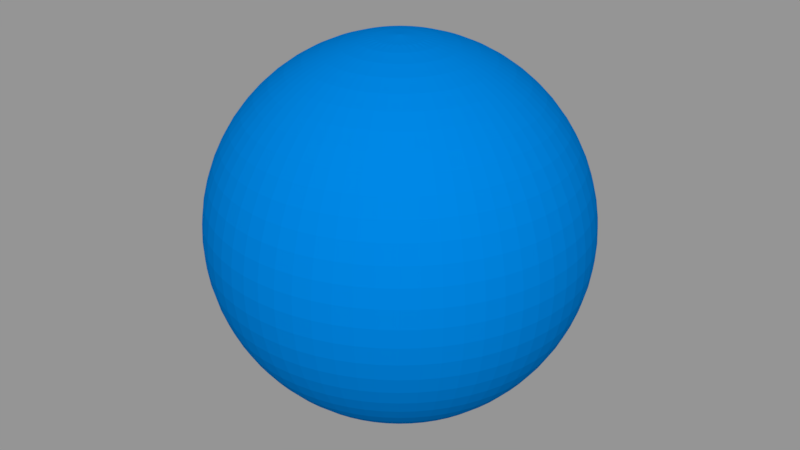 # Source: Ar.blend  (saved by Blender 2.79.0; exported with 4.5.12 LTS)
import bpy
from mathutils import Matrix  # noqa: F401  (used for matrix-valued properties, if any)

bpy.ops.wm.read_factory_settings(use_empty=True)
scene = bpy.context.scene
scene.name = 'Scene'

# ---- collections
col_collection_1 = bpy.data.collections.new('Collection 1'); scene.collection.children.link(col_collection_1)

# ---- materials (node trees are filled in below, after node groups)
mat_material_blue = bpy.data.materials.new('Material.blue')
mat_material_blue.alpha_threshold = 0.0
mat_material_blue.use_transparent_shadow = False
mat_material_blue.diffuse_color = (0.0, 0.1973, 0.6345, 1.0)
mat_material_blue.roughness = 0.5
mat_material_003 = bpy.data.materials.new('Material.003')
mat_material_003.alpha_threshold = 0.0
mat_material_003.use_transparent_shadow = False
mat_material_003.diffuse_color = (1.0, 1.0, 1.0, 1.0)
mat_material_003.roughness = 0.5

# ---- material node trees

# ---- meshes
me_sphere = bpy.data.meshes.new('Sphere')
me_sphere.from_pydata([(-5.995e-08, 0.1089, 0.5477), (-5.995e-08, 0.2137, 0.5159), (-5.995e-08, 0.3102, 0.4643), (-5.995e-08, 0.3949, 0.3949), (-5.995e-08, 0.4643, 0.3102), (-5.995e-08, 0.5159, 0.2137), (-5.995e-08, 0.5477, 0.1089), (-5.995e-08, 0.5584, 4.165e-08), (-5.995e-08, 0.5477, -0.1089), (-5.995e-08, 0.3102, -0.4643), (0.02125, 0.1069, 0.5477), (0.04169, 0.2096, 0.5159), (0.06053, 0.3043, 0.4643), (0.07704, 0.3873, 0.3949), (0.09058, 0.4554, 0.3102), (0.1007, 0.506, 0.2137), (0.1069, 0.5372, 0.1089), (0.1089, 0.5477, 4.165e-08), (0.1069, 0.5372, -0.1089), (0.1007, 0.506, -0.2137), (0.09058, 0.4554, -0.3102), (0.07704, 0.3873, -0.3949), (0.06053, 0.3043, -0.4643), (0.04169, 0.2096, -0.5159), (0.02125, 0.1069, -0.5477), (0.04169, 0.1007, 0.5477), (0.08178, 0.1974, 0.5159), (0.1187, 0.2866, 0.4643), (0.1511, 0.3648, 0.3949), (0.1777, 0.429, 0.3102), (0.1974, 0.4766, 0.2137), (0.2096, 0.506, 0.1089), (0.2137, 0.5159, 4.165e-08), (0.2096, 0.506, -0.1089), (0.1974, 0.4766, -0.2137), (0.1777, 0.429, -0.3102), (0.1511, 0.3648, -0.3949), (0.1187, 0.2866, -0.4643), (0.08178, 0.1974, -0.5159), (0.04169, 0.1007, -0.5477), (0.06053, 0.09058, 0.5477), (0.1187, 0.1777, 0.5159), (0.1724, 0.258, 0.4643), (0.2194, 0.3283, 0.3949), (0.258, 0.3861, 0.3102), (0.2866, 0.429, 0.2137), (0.3043, 0.4554, 0.1089), (0.3102, 0.4643, 4.165e-08), (0.3043, 0.4554, -0.1089), (0.2866, 0.429, -0.2137), (0.258, 0.3861, -0.3102), (0.2194, 0.3283, -0.3949), (0.1724, 0.258, -0.4643), (0.1187, 0.1777, -0.5159), (0.06053, 0.09058, -0.5477), (0.07704, 0.07704, 0.5477), (0.1511, 0.1511, 0.5159), (0.2194, 0.2194, 0.4643), (0.2792, 0.2792, 0.3949), (0.3283, 0.3283, 0.3102), (0.3648, 0.3648, 0.2137), (0.3873, 0.3873, 0.1089), (0.3949, 0.3949, 4.165e-08), (0.3873, 0.3873, -0.1089), (0.3648, 0.3648, -0.2137), (0.3283, 0.3283, -0.3102), (0.2792, 0.2792, -0.3949), (0.2194, 0.2194, -0.4643), (0.1511, 0.1511, -0.5159), (0.07703, 0.07703, -0.5477), (0.09058, 0.06053, 0.5477), (0.1777, 0.1187, 0.5159), (0.258, 0.1724, 0.4643), (0.3283, 0.2194, 0.3949), (0.3861, 0.258, 0.3102), (0.429, 0.2866, 0.2137), (0.4554, 0.3043, 0.1089), (0.4643, 0.3102, 4.165e-08), (0.4554, 0.3043, -0.1089), (0.429, 0.2866, -0.2137), (0.3861, 0.258, -0.3102), (0.3283, 0.2194, -0.3949), (0.258, 0.1724, -0.4643), (0.1777, 0.1187, -0.5159), (0.09058, 0.06053, -0.5477), (0.1007, 0.04169, 0.5477), (0.1974, 0.08178, 0.5159), (0.2866, 0.1187, 0.4643), (0.3648, 0.1511, 0.3949), (0.429, 0.1777, 0.3102), (0.4766, 0.1974, 0.2137), (0.506, 0.2096, 0.1089), (0.5159, 0.2137, 4.165e-08), (0.506, 0.2096, -0.1089), (0.4766, 0.1974, -0.2137), (0.429, 0.1777, -0.3102), (0.3648, 0.1511, -0.3949), (0.2866, 0.1187, -0.4643), (0.1974, 0.08178, -0.5159), (0.1007, 0.04169, -0.5477), (0.1069, 0.02125, 0.5477), (0.2096, 0.04169, 0.5159), (0.3043, 0.06053, 0.4643), (0.3873, 0.07703, 0.3949), (0.4554, 0.09058, 0.3102), (0.506, 0.1007, 0.2137), (0.5372, 0.1069, 0.1089), (0.5477, 0.1089, 4.165e-08), (0.5372, 0.1069, -0.1089), (0.506, 0.1007, -0.2137), (0.4554, 0.09058, -0.3102), (0.3873, 0.07703, -0.3949), (0.3043, 0.06053, -0.4643), (0.2096, 0.04169, -0.5159), (0.1069, 0.02125, -0.5477), (0.1089, -9.482e-08, 0.5477), (0.2137, -9.066e-08, 0.5159), (0.3102, -8.65e-08, 0.4643), (0.3949, -9.066e-08, 0.3949), (0.4643, -9.898e-08, 0.3102), (0.5159, -6.569e-08, 0.2137), (0.5477, -1.323e-07, 0.1089), (0.5584, -1.239e-07, 4.165e-08), (0.5477, -1.323e-07, -0.1089), (0.5159, -4.073e-08, -0.2137), (0.4643, -9.898e-08, -0.3102), (0.3949, -9.066e-08, -0.3949), (0.3102, -1.031e-07, -0.4643), (0.2137, -8.234e-08, -0.5159), (0.1089, -8.442e-08, -0.5477), (0.1069, -0.02125, 0.5477), (0.2096, -0.04169, 0.5159), (0.3043, -0.06053, 0.4643), (0.3873, -0.07704, 0.3949), (0.4554, -0.09058, 0.3102), (0.506, -0.1007, 0.2137), (0.5372, -0.1069, 0.1089), (0.5477, -0.1089, 4.165e-08), (0.5372, -0.1069, -0.1089), (0.506, -0.1007, -0.2137), (0.4554, -0.09058, -0.3102), (0.3873, -0.07704, -0.3949), (0.3043, -0.06053, -0.4643), (0.2096, -0.04169, -0.5159), (0.1069, -0.02125, -0.5477), (0.1007, -0.04169, 0.5477), (0.1974, -0.08178, 0.5159), (0.2866, -0.1187, 0.4643), (0.3648, -0.1511, 0.3949), (0.429, -0.1777, 0.3102), (0.4766, -0.1974, 0.2137), (0.506, -0.2096, 0.1089), (0.5159, -0.2137, 4.165e-08), (0.506, -0.2096, -0.1089), (0.4766, -0.1974, -0.2137), (0.429, -0.1777, -0.3102), (0.3648, -0.1511, -0.3949), (0.2866, -0.1187, -0.4643), (0.1974, -0.08178, -0.5159), (0.1007, -0.04169, -0.5477), (0.09058, -0.06053, 0.5477), (0.1777, -0.1187, 0.5159), (0.258, -0.1724, 0.4643), (0.3283, -0.2194, 0.3949), (0.3861, -0.258, 0.3102), (0.429, -0.2866, 0.2137), (0.4554, -0.3043, 0.1089), (0.4643, -0.3102, 4.165e-08), (0.4554, -0.3043, -0.1089), (0.429, -0.2866, -0.2137), (0.3861, -0.258, -0.3102), (0.3283, -0.2194, -0.3949), (0.258, -0.1724, -0.4643), (0.1777, -0.1187, -0.5159), (0.09058, -0.06053, -0.5477), (0.07704, -0.07704, 0.5477), (0.1511, -0.1511, 0.5159), (0.2194, -0.2194, 0.4643), (0.2792, -0.2792, 0.3949), (0.3283, -0.3283, 0.3102), (0.3648, -0.3648, 0.2137), (0.3873, -0.3873, 0.1089), (0.3949, -0.3949, 4.165e-08), (0.3873, -0.3873, -0.1089), (0.3648, -0.3648, -0.2137), (0.3283, -0.3283, -0.3102), (0.2792, -0.2792, -0.3949), (0.2194, -0.2194, -0.4643), (0.1511, -0.1511, -0.5159), (0.07703, -0.07704, -0.5477), (0.06053, -0.09058, 0.5477), (0.1187, -0.1777, 0.5159), (0.1724, -0.258, 0.4643), (0.2194, -0.3283, 0.3949), (0.258, -0.3861, 0.3102), (0.2866, -0.429, 0.2137), (0.3043, -0.4554, 0.1089), (0.3102, -0.4643, 4.165e-08), (0.3043, -0.4554, -0.1089), (0.2866, -0.429, -0.2137), (0.258, -0.3861, -0.3102), (0.2194, -0.3283, -0.3949), (0.1724, -0.258, -0.4643), (0.1187, -0.1777, -0.5159), (0.06053, -0.09058, -0.5477), (-5.995e-08, -9.437e-08, -0.5584), (0.04169, -0.1007, 0.5477), (0.08178, -0.1974, 0.5159), (0.1187, -0.2866, 0.4643), (0.1511, -0.3648, 0.3949), (0.1777, -0.429, 0.3102), (0.1974, -0.4766, 0.2137), (0.2096, -0.506, 0.1089), (0.2137, -0.5159, 4.165e-08), (0.2096, -0.506, -0.1089), (0.1974, -0.4766, -0.2137), (0.1777, -0.429, -0.3102), (0.1511, -0.3648, -0.3949), (0.1187, -0.2866, -0.4643), (0.08178, -0.1974, -0.5159), (0.04169, -0.1007, -0.5477), (0.02125, -0.1069, 0.5477), (0.04169, -0.2096, 0.5159), (0.06053, -0.3043, 0.4643), (0.07703, -0.3873, 0.3949), (0.09058, -0.4554, 0.3102), (0.1007, -0.506, 0.2137), (0.1069, -0.5372, 0.1089), (0.1089, -0.5477, 4.165e-08), (0.1069, -0.5372, -0.1089), (0.1007, -0.506, -0.2137), (0.09058, -0.4554, -0.3102), (0.07703, -0.3873, -0.3949), (0.06053, -0.3043, -0.4643), (0.04169, -0.2096, -0.5159), (0.02125, -0.1069, -0.5477), (-6.397e-08, -0.1089, 0.5477), (-3.693e-08, -0.2137, 0.5159), (-4.525e-08, -0.3102, 0.4643), (-7.438e-08, -0.3949, 0.3949), (-1.077e-07, -0.4643, 0.3102), (-2.445e-08, -0.5159, 0.2137), (-1.077e-07, -0.5477, 0.1089), (-1.16e-07, -0.5584, 4.165e-08), (-1.077e-07, -0.5477, -0.1089), (-2.445e-08, -0.5159, -0.2137), (-1.077e-07, -0.4643, -0.3102), (-7.438e-08, -0.3949, -0.3949), (-6.605e-08, -0.3102, -0.4643), (-5.773e-08, -0.2137, -0.5159), (-5.773e-08, -0.1089, -0.5477), (-0.02125, -0.1069, 0.5477), (-0.04169, -0.2096, 0.5159), (-0.06053, -0.3043, 0.4643), (-0.07704, -0.3873, 0.3949), (-0.09058, -0.4554, 0.3102), (-0.1007, -0.506, 0.2137), (-0.1069, -0.5372, 0.1089), (-0.1089, -0.5477, 4.165e-08), (-0.1069, -0.5372, -0.1089), (-0.1007, -0.506, -0.2137), (-0.09058, -0.4554, -0.3102), (-0.07704, -0.3873, -0.3949), (-0.06053, -0.3043, -0.4643), (-0.04169, -0.2096, -0.5159), (-0.02125, -0.1069, -0.5477), (-0.04169, -0.1007, 0.5477), (-0.08178, -0.1974, 0.5159), (-0.1187, -0.2866, 0.4643), (-0.1511, -0.3648, 0.3949), (-0.1777, -0.429, 0.3102), (-0.1974, -0.4766, 0.2137), (-0.2096, -0.506, 0.1089), (-0.2137, -0.5159, 4.165e-08), (-0.2096, -0.506, -0.1089), (-0.1974, -0.4766, -0.2137), (-0.1777, -0.429, -0.3102), (-0.1511, -0.3648, -0.3949), (-0.1187, -0.2866, -0.4643), (-0.08178, -0.1974, -0.5159), (-0.04169, -0.1007, -0.5477), (-0.06053, -0.09058, 0.5477), (-0.1187, -0.1777, 0.5159), (-0.1724, -0.258, 0.4643), (-0.2194, -0.3283, 0.3949), (-0.258, -0.3861, 0.3102), (-0.2866, -0.429, 0.2137), (-0.3043, -0.4554, 0.1089), (-0.3102, -0.4643, 4.165e-08), (-0.3043, -0.4554, -0.1089), (-0.2866, -0.429, -0.2137), (-0.258, -0.3861, -0.3102), (-0.2194, -0.3283, -0.3949), (-0.1724, -0.258, -0.4643), (-0.1187, -0.1777, -0.5159), (-0.06053, -0.09058, -0.5477), (-1.886e-07, -2.23e-07, 0.5584), (-0.07704, -0.07704, 0.5477), (-0.1511, -0.1511, 0.5159), (-0.2194, -0.2194, 0.4643), (-0.2792, -0.2792, 0.3949), (-0.3283, -0.3283, 0.3102), (-0.3648, -0.3648, 0.2137), (-0.3873, -0.3873, 0.1089), (-0.3949, -0.3949, 4.165e-08), (-0.3873, -0.3873, -0.1089), (-0.3648, -0.3648, -0.2137), (-0.3283, -0.3283, -0.3102), (-0.2792, -0.2792, -0.3949), (-0.2194, -0.2194, -0.4643), (-0.1511, -0.1511, -0.5159), (-0.07704, -0.07704, -0.5477), (-0.09058, -0.06053, 0.5477), (-0.1777, -0.1187, 0.5159), (-0.258, -0.1724, 0.4643), (-0.3283, -0.2194, 0.3949), (-0.3861, -0.258, 0.3102), (-0.429, -0.2866, 0.2137), (-0.4554, -0.3043, 0.1089), (-0.4643, -0.3102, 4.165e-08), (-0.4554, -0.3043, -0.1089), (-0.429, -0.2866, -0.2137), (-0.3861, -0.258, -0.3102), (-0.3283, -0.2194, -0.3949), (-0.258, -0.1724, -0.4643), (-0.1777, -0.1187, -0.5159), (-0.09058, -0.06053, -0.5477), (-0.1007, -0.04169, 0.5477), (-0.1974, -0.08178, 0.5159), (-0.2866, -0.1187, 0.4643), (-0.3648, -0.1511, 0.3949), (-0.429, -0.1777, 0.3102), (-0.4766, -0.1974, 0.2137), (-0.506, -0.2096, 0.1089), (-0.5159, -0.2137, 4.165e-08), (-0.506, -0.2096, -0.1089), (-0.4766, -0.1974, -0.2137), (-0.429, -0.1777, -0.3102), (-0.3648, -0.1511, -0.3949), (-0.2866, -0.1187, -0.4643), (-0.1974, -0.08178, -0.5159), (-0.1007, -0.04169, -0.5477), (-0.1069, -0.02125, 0.5477), (-0.2096, -0.04169, 0.5159), (-0.3043, -0.06053, 0.4643), (-0.3873, -0.07704, 0.3949), (-0.4554, -0.09058, 0.3102), (-0.506, -0.1007, 0.2137), (-0.5372, -0.1069, 0.1089), (-0.5477, -0.1089, 4.165e-08), (-0.5372, -0.1069, -0.1089), (-0.506, -0.1007, -0.2137), (-0.4554, -0.09058, -0.3102), (-0.3873, -0.07704, -0.3949), (-0.3043, -0.06053, -0.4643), (-0.2096, -0.04169, -0.5159), (-0.1069, -0.02125, -0.5477), (-0.1089, -8.65e-08, 0.5477), (-0.2137, -6.985e-08, 0.5159), (-0.3102, -6.985e-08, 0.4643), (-0.3949, -1.577e-08, 0.3949), (-0.4643, 9.198e-09, 0.3102), (-0.5159, -9.066e-08, 0.2137), (-0.5477, 3.416e-08, 0.1089), (-0.5584, 9.198e-09, 4.165e-08), (-0.5477, 3.416e-08, -0.1089), (-0.5159, -9.066e-08, -0.2137), (-0.4643, 9.198e-09, -0.3102), (-0.3949, -1.577e-08, -0.3949), (-0.3102, -5.737e-08, -0.4643), (-0.2137, -5.321e-08, -0.5159), (-0.1089, -8.858e-08, -0.5477), (-0.1069, 0.02125, 0.5477), (-0.2096, 0.04169, 0.5159), (-0.3043, 0.06053, 0.4643), (-0.3873, 0.07704, 0.3949), (-0.4554, 0.09058, 0.3102), (-0.506, 0.1007, 0.2137), (-0.5372, 0.1069, 0.1089), (-0.5477, 0.1089, 4.165e-08), (-0.5372, 0.1069, -0.1089), (-0.506, 0.1007, -0.2137), (-0.4554, 0.09058, -0.3102), (-0.3873, 0.07704, -0.3949), (-0.3043, 0.06053, -0.4643), (-0.2096, 0.04169, -0.5159), (-0.1069, 0.02125, -0.5477), (-0.1007, 0.04169, 0.5477), (-0.1974, 0.08178, 0.5159), (-0.2866, 0.1187, 0.4643), (-0.3648, 0.1511, 0.3949), (-0.429, 0.1777, 0.3102), (-0.4766, 0.1974, 0.2137), (-0.506, 0.2096, 0.1089), (-0.5159, 0.2137, 4.165e-08), (-0.506, 0.2096, -0.1089), (-0.4766, 0.1974, -0.2137), (-0.429, 0.1777, -0.3102), (-0.3648, 0.1511, -0.3949), (-0.2866, 0.1187, -0.4643), (-0.1974, 0.08178, -0.5159), (-0.1007, 0.04169, -0.5477), (-0.09058, 0.06053, 0.5477), (-0.1777, 0.1187, 0.5159), (-0.258, 0.1724, 0.4643), (-0.3283, 0.2194, 0.3949), (-0.3861, 0.258, 0.3102), (-0.429, 0.2866, 0.2137), (-0.4554, 0.3043, 0.1089), (-0.4643, 0.3102, 4.165e-08), (-0.4554, 0.3043, -0.1089), (-0.429, 0.2866, -0.2137), (-0.3861, 0.258, -0.3102), (-0.3283, 0.2194, -0.3949), (-0.258, 0.1724, -0.4643), (-0.1777, 0.1187, -0.5159), (-0.09058, 0.06053, -0.5477), (-0.07704, 0.07703, 0.5477), (-0.1511, 0.1511, 0.5159), (-0.2194, 0.2194, 0.4643), (-0.2792, 0.2792, 0.3949), (-0.3283, 0.3283, 0.3102), (-0.3648, 0.3648, 0.2137), (-0.3873, 0.3873, 0.1089), (-0.3949, 0.3949, 4.165e-08), (-0.3873, 0.3873, -0.1089), (-0.3648, 0.3648, -0.2137), (-0.3283, 0.3283, -0.3102), (-0.2792, 0.2792, -0.3949), (-0.2194, 0.2194, -0.4643), (-0.1511, 0.1511, -0.5159), (-0.07704, 0.07703, -0.5477), (-0.06053, 0.09058, 0.5477), (-0.1187, 0.1777, 0.5159), (-0.1724, 0.258, 0.4643), (-0.2194, 0.3283, 0.3949), (-0.258, 0.3861, 0.3102), (-0.2866, 0.429, 0.2137), (-0.3043, 0.4554, 0.1089), (-0.3102, 0.4643, 4.165e-08), (-0.3043, 0.4554, -0.1089), (-0.2866, 0.429, -0.2137), (-0.258, 0.3861, -0.3102), (-0.2194, 0.3283, -0.3949), (-0.1724, 0.258, -0.4643), (-0.1187, 0.1777, -0.5159), (-0.06053, 0.09058, -0.5477), (-0.04169, 0.1007, 0.5477), (-0.08178, 0.1974, 0.5159), (-0.1187, 0.2866, 0.4643), (-0.1511, 0.3648, 0.3949), (-0.1777, 0.429, 0.3102), (-0.1974, 0.4766, 0.2137), (-0.2096, 0.506, 0.1089), (-0.2137, 0.5159, 4.165e-08), (-0.2096, 0.506, -0.1089), (-0.1974, 0.4766, -0.2137), (-0.1777, 0.429, -0.3102), (-0.1511, 0.3648, -0.3949), (-0.1187, 0.2866, -0.4643), (-0.08178, 0.1974, -0.5159), (-0.04169, 0.1007, -0.5477), (-0.02125, 0.1069, 0.5477), (-0.04169, 0.2096, 0.5159), (-0.06053, 0.3043, 0.4643), (-0.07703, 0.3873, 0.3949), (-0.09058, 0.4554, 0.3102), (-0.1007, 0.506, 0.2137), (-0.1069, 0.5372, 0.1089), (-0.1089, 0.5477, 4.165e-08), (-0.1069, 0.5372, -0.1089), (-0.1007, 0.506, -0.2137), (-0.09058, 0.4554, -0.3102), (-0.07703, 0.3873, -0.3949), (-0.06053, 0.3043, -0.4643), (-0.04169, 0.2096, -0.5159), (-0.02125, 0.1069, -0.5477), (-2.445e-08, 0.5159, -0.2137), (9.205e-08, 0.4643, -0.3102), (2.548e-08, 0.3949, -0.3949), (-1.613e-08, 0.2137, -0.5159), (-5.149e-08, 0.1089, -0.5477)], [], [(1, 0, 10, 11), (477, 8, 18, 19), (2, 1, 11, 12), (478, 477, 19, 20), (3, 2, 12, 13), (479, 478, 20, 21), (4, 3, 13, 14), (9, 479, 21, 22), (5, 4, 14, 15), (480, 9, 22, 23), (6, 5, 15, 16), (481, 480, 23, 24), (7, 6, 16, 17), (0, 296, 10), (205, 481, 24), (8, 7, 17, 18), (17, 16, 31, 32), (10, 296, 25), (205, 24, 39), (18, 17, 32, 33), (11, 10, 25, 26), (19, 18, 33, 34), (12, 11, 26, 27), (20, 19, 34, 35), (13, 12, 27, 28), (21, 20, 35, 36), (14, 13, 28, 29), (22, 21, 36, 37), (15, 14, 29, 30), (23, 22, 37, 38), (16, 15, 30, 31), (24, 23, 38, 39), (36, 35, 50, 51), (29, 28, 43, 44), (37, 36, 51, 52), (30, 29, 44, 45), (38, 37, 52, 53), (31, 30, 45, 46), (39, 38, 53, 54), (32, 31, 46, 47), (25, 296, 40), (205, 39, 54), (33, 32, 47, 48), (26, 25, 40, 41), (34, 33, 48, 49), (27, 26, 41, 42), (35, 34, 49, 50), (28, 27, 42, 43), (205, 54, 69), (48, 47, 62, 63), (41, 40, 55, 56), (49, 48, 63, 64), (42, 41, 56, 57), (50, 49, 64, 65), (43, 42, 57, 58), (51, 50, 65, 66), (44, 43, 58, 59), (52, 51, 66, 67), (45, 44, 59, 60), (53, 52, 67, 68), (46, 45, 60, 61), (54, 53, 68, 69), (47, 46, 61, 62), (40, 296, 55), (67, 66, 81, 82), (60, 59, 74, 75), (68, 67, 82, 83), (61, 60, 75, 76), (69, 68, 83, 84), (62, 61, 76, 77), (55, 296, 70), (205, 69, 84), (63, 62, 77, 78), (56, 55, 70, 71), (64, 63, 78, 79), (57, 56, 71, 72), (65, 64, 79, 80), (58, 57, 72, 73), (66, 65, 80, 81), (59, 58, 73, 74), (71, 70, 85, 86), (79, 78, 93, 94), (72, 71, 86, 87), (80, 79, 94, 95), (73, 72, 87, 88), (81, 80, 95, 96), (74, 73, 88, 89), (82, 81, 96, 97), (75, 74, 89, 90), (83, 82, 97, 98), (76, 75, 90, 91), (84, 83, 98, 99), (77, 76, 91, 92), (70, 296, 85), (205, 84, 99), (78, 77, 92, 93), (90, 89, 104, 105), (98, 97, 112, 113), (91, 90, 105, 106), (99, 98, 113, 114), (92, 91, 106, 107), (85, 296, 100), (205, 99, 114), (93, 92, 107, 108), (86, 85, 100, 101), (94, 93, 108, 109), (87, 86, 101, 102), (95, 94, 109, 110), (88, 87, 102, 103), (96, 95, 110, 111), (89, 88, 103, 104), (97, 96, 111, 112), (109, 108, 123, 124), (102, 101, 116, 117), (110, 109, 124, 125), (103, 102, 117, 118), (111, 110, 125, 126), (104, 103, 118, 119), (112, 111, 126, 127), (105, 104, 119, 120), (113, 112, 127, 128), (106, 105, 120, 121), (114, 113, 128, 129), (107, 106, 121, 122), (100, 296, 115), (205, 114, 129), (108, 107, 122, 123), (101, 100, 115, 116), (128, 127, 142, 143), (121, 120, 135, 136), (129, 128, 143, 144), (122, 121, 136, 137), (115, 296, 130), (205, 129, 144), (123, 122, 137, 138), (116, 115, 130, 131), (124, 123, 138, 139), (117, 116, 131, 132), (125, 124, 139, 140), (118, 117, 132, 133), (126, 125, 140, 141), (119, 118, 133, 134), (127, 126, 141, 142), (120, 119, 134, 135), (132, 131, 146, 147), (140, 139, 154, 155), (133, 132, 147, 148), (141, 140, 155, 156), (134, 133, 148, 149), (142, 141, 156, 157), (135, 134, 149, 150), (143, 142, 157, 158), (136, 135, 150, 151), (144, 143, 158, 159), (137, 136, 151, 152), (130, 296, 145), (205, 144, 159), (138, 137, 152, 153), (131, 130, 145, 146), (139, 138, 153, 154), (151, 150, 165, 166), (159, 158, 173, 174), (152, 151, 166, 167), (145, 296, 160), (205, 159, 174), (153, 152, 167, 168), (146, 145, 160, 161), (154, 153, 168, 169), (147, 146, 161, 162), (155, 154, 169, 170), (148, 147, 162, 163), (156, 155, 170, 171), (149, 148, 163, 164), (157, 156, 171, 172), (150, 149, 164, 165), (158, 157, 172, 173), (170, 169, 184, 185), (163, 162, 177, 178), (171, 170, 185, 186), (164, 163, 178, 179), (172, 171, 186, 187), (165, 164, 179, 180), (173, 172, 187, 188), (166, 165, 180, 181), (174, 173, 188, 189), (167, 166, 181, 182), (160, 296, 175), (205, 174, 189), (168, 167, 182, 183), (161, 160, 175, 176), (169, 168, 183, 184), (162, 161, 176, 177), (189, 188, 203, 204), (182, 181, 196, 197), (175, 296, 190), (205, 189, 204), (183, 182, 197, 198), (176, 175, 190, 191), (184, 183, 198, 199), (177, 176, 191, 192), (185, 184, 199, 200), (178, 177, 192, 193), (186, 185, 200, 201), (179, 178, 193, 194), (187, 186, 201, 202), (180, 179, 194, 195), (188, 187, 202, 203), (181, 180, 195, 196), (201, 200, 216, 217), (194, 193, 209, 210), (202, 201, 217, 218), (195, 194, 210, 211), (203, 202, 218, 219), (196, 195, 211, 212), (204, 203, 219, 220), (197, 196, 212, 213), (190, 296, 206), (205, 204, 220), (198, 197, 213, 214), (191, 190, 206, 207), (199, 198, 214, 215), (192, 191, 207, 208), (200, 199, 215, 216), (193, 192, 208, 209), (206, 296, 221), (205, 220, 235), (214, 213, 228, 229), (207, 206, 221, 222), (215, 214, 229, 230), (208, 207, 222, 223), (216, 215, 230, 231), (209, 208, 223, 224), (217, 216, 231, 232), (210, 209, 224, 225), (218, 217, 232, 233), (211, 210, 225, 226), (219, 218, 233, 234), (212, 211, 226, 227), (220, 219, 234, 235), (213, 212, 227, 228), (225, 224, 239, 240), (233, 232, 247, 248), (226, 225, 240, 241), (234, 233, 248, 249), (227, 226, 241, 242), (235, 234, 249, 250), (228, 227, 242, 243), (221, 296, 236), (205, 235, 250), (229, 228, 243, 244), (222, 221, 236, 237), (230, 229, 244, 245), (223, 222, 237, 238), (231, 230, 245, 246), (224, 223, 238, 239), (232, 231, 246, 247), (244, 243, 258, 259), (237, 236, 251, 252), (245, 244, 259, 260), (238, 237, 252, 253), (246, 245, 260, 261), (239, 238, 253, 254), (247, 246, 261, 262), (240, 239, 254, 255), (248, 247, 262, 263), (241, 240, 255, 256), (249, 248, 263, 264), (242, 241, 256, 257), (250, 249, 264, 265), (243, 242, 257, 258), (236, 296, 251), (205, 250, 265), (263, 262, 277, 278), (256, 255, 270, 271), (264, 263, 278, 279), (257, 256, 271, 272), (265, 264, 279, 280), (258, 257, 272, 273), (251, 296, 266), (205, 265, 280), (259, 258, 273, 274), (252, 251, 266, 267), (260, 259, 274, 275), (253, 252, 267, 268), (261, 260, 275, 276), (254, 253, 268, 269), (262, 261, 276, 277), (255, 254, 269, 270), (267, 266, 281, 282), (275, 274, 289, 290), (268, 267, 282, 283), (276, 275, 290, 291), (269, 268, 283, 284), (277, 276, 291, 292), (270, 269, 284, 285), (278, 277, 292, 293), (271, 270, 285, 286), (279, 278, 293, 294), (272, 271, 286, 287), (280, 279, 294, 295), (273, 272, 287, 288), (266, 296, 281), (205, 280, 295), (274, 273, 288, 289), (286, 285, 301, 302), (294, 293, 309, 310), (287, 286, 302, 303), (295, 294, 310, 311), (288, 287, 303, 304), (281, 296, 297), (205, 295, 311), (289, 288, 304, 305), (282, 281, 297, 298), (290, 289, 305, 306), (283, 282, 298, 299), (291, 290, 306, 307), (284, 283, 299, 300), (292, 291, 307, 308), (285, 284, 300, 301), (293, 292, 308, 309), (306, 305, 320, 321), (299, 298, 313, 314), (307, 306, 321, 322), (300, 299, 314, 315), (308, 307, 322, 323), (301, 300, 315, 316), (309, 308, 323, 324), (302, 301, 316, 317), (310, 309, 324, 325), (303, 302, 317, 318), (311, 310, 325, 326), (304, 303, 318, 319), (297, 296, 312), (205, 311, 326), (305, 304, 319, 320), (298, 297, 312, 313), (325, 324, 339, 340), (318, 317, 332, 333), (326, 325, 340, 341), (319, 318, 333, 334), (312, 296, 327), (205, 326, 341), (320, 319, 334, 335), (313, 312, 327, 328), (321, 320, 335, 336), (314, 313, 328, 329), (322, 321, 336, 337), (315, 314, 329, 330), (323, 322, 337, 338), (316, 315, 330, 331), (324, 323, 338, 339), (317, 316, 331, 332), (337, 336, 351, 352), (330, 329, 344, 345), (338, 337, 352, 353), (331, 330, 345, 346), (339, 338, 353, 354), (332, 331, 346, 347), (340, 339, 354, 355), (333, 332, 347, 348), (341, 340, 355, 356), (334, 333, 348, 349), (327, 296, 342), (205, 341, 356), (335, 334, 349, 350), (328, 327, 342, 343), (336, 335, 350, 351), (329, 328, 343, 344), (356, 355, 370, 371), (349, 348, 363, 364), (342, 296, 357), (205, 356, 371), (350, 349, 364, 365), (343, 342, 357, 358), (351, 350, 365, 366), (344, 343, 358, 359), (352, 351, 366, 367), (345, 344, 359, 360), (353, 352, 367, 368), (346, 345, 360, 361), (354, 353, 368, 369), (347, 346, 361, 362), (355, 354, 369, 370), (348, 347, 362, 363), (360, 359, 374, 375), (368, 367, 382, 383), (361, 360, 375, 376), (369, 368, 383, 384), (362, 361, 376, 377), (370, 369, 384, 385), (363, 362, 377, 378), (371, 370, 385, 386), (364, 363, 378, 379), (357, 296, 372), (205, 371, 386), (365, 364, 379, 380), (358, 357, 372, 373), (366, 365, 380, 381), (359, 358, 373, 374), (367, 366, 381, 382), (379, 378, 393, 394), (372, 296, 387), (205, 386, 401), (380, 379, 394, 395), (373, 372, 387, 388), (381, 380, 395, 396), (374, 373, 388, 389), (382, 381, 396, 397), (375, 374, 389, 390), (383, 382, 397, 398), (376, 375, 390, 391), (384, 383, 398, 399), (377, 376, 391, 392), (385, 384, 399, 400), (378, 377, 392, 393), (386, 385, 400, 401), (398, 397, 412, 413), (391, 390, 405, 406), (399, 398, 413, 414), (392, 391, 406, 407), (400, 399, 414, 415), (393, 392, 407, 408), (401, 400, 415, 416), (394, 393, 408, 409), (387, 296, 402), (205, 401, 416), (395, 394, 409, 410), (388, 387, 402, 403), (396, 395, 410, 411), (389, 388, 403, 404), (397, 396, 411, 412), (390, 389, 404, 405), (402, 296, 417), (205, 416, 431), (410, 409, 424, 425), (403, 402, 417, 418), (411, 410, 425, 426), (404, 403, 418, 419), (412, 411, 426, 427), (405, 404, 419, 420), (413, 412, 427, 428), (406, 405, 420, 421), (414, 413, 428, 429), (407, 406, 421, 422), (415, 414, 429, 430), (408, 407, 422, 423), (416, 415, 430, 431), (409, 408, 423, 424), (421, 420, 435, 436), (429, 428, 443, 444), (422, 421, 436, 437), (430, 429, 444, 445), (423, 422, 437, 438), (431, 430, 445, 446), (424, 423, 438, 439), (417, 296, 432), (205, 431, 446), (425, 424, 439, 440), (418, 417, 432, 433), (426, 425, 440, 441), (419, 418, 433, 434), (427, 426, 441, 442), (420, 419, 434, 435), (428, 427, 442, 443), (440, 439, 454, 455), (433, 432, 447, 448), (441, 440, 455, 456), (434, 433, 448, 449), (442, 441, 456, 457), (435, 434, 449, 450), (443, 442, 457, 458), (436, 435, 450, 451), (444, 443, 458, 459), (437, 436, 451, 452), (445, 444, 459, 460), (438, 437, 452, 453), (446, 445, 460, 461), (439, 438, 453, 454), (432, 296, 447), (205, 446, 461), (459, 458, 473, 474), (452, 451, 466, 467), (460, 459, 474, 475), (453, 452, 467, 468), (461, 460, 475, 476), (454, 453, 468, 469), (447, 296, 462), (205, 461, 476), (455, 454, 469, 470), (448, 447, 462, 463), (456, 455, 470, 471), (449, 448, 463, 464), (457, 456, 471, 472), (450, 449, 464, 465), (458, 457, 472, 473), (451, 450, 465, 466), (471, 470, 8, 477), (464, 463, 1, 2), (472, 471, 477, 478), (465, 464, 2, 3), (473, 472, 478, 479), (466, 465, 3, 4), (474, 473, 479, 9), (467, 466, 4, 5), (475, 474, 9, 480), (468, 467, 5, 6), (476, 475, 480, 481), (469, 468, 6, 7), (462, 296, 0), (205, 476, 481), (470, 469, 7, 8), (463, 462, 0, 1)])
me_sphere.materials.append(mat_material_blue)
me_sphere.use_remesh_preserve_volume = False
me_sphere.use_remesh_preserve_attributes = False
me_sphere.use_mirror_vertex_groups = False
me_sphere.update()

# ---- curves / text
txt_text = bpy.data.curves.new('Text', 'FONT')
txt_text.dimensions = '2D'
txt_text.body = 'Ar'
txt_text.materials.append(mat_material_003)
txt_text.use_path_clamp = True
txt_text.bevel_resolution = 0
txt_text.offset_x = -0.625
txt_text.offset_y = -0.3365

# ---- objects
ob_sphere = bpy.data.objects.new('Sphere', me_sphere)
ob_text = bpy.data.objects.new('Text', txt_text)

# ---- transforms, parenting, visibility, modifiers, constraints
ob_sphere.location = (0.0, 0.0, 0.0)
ob_sphere.scale = (0.25, 0.25, 0.25)
ob_sphere.lock_location = (True, True, True)
ob_sphere.lock_rotation = (True, True, True)
ob_sphere.lock_scale = (True, True, True)
ob_sphere.lineart.crease_threshold = 0.0
_m = ob_sphere.modifiers.new('Subsurf', 'SUBSURF')
_m.uv_smooth = 'PRESERVE_CORNERS'
_m.quality = 1
_m.levels = 4
_m.render_levels = 1
_m.show_only_control_edges = False
ob_text.location = (-0.01, -0.01, 0.0)
ob_text.rotation_euler = (1.571, 0.0, -1.571)
ob_text.scale = (0.15, 0.15, 0.15)
ob_text.lock_location = (True, True, True)
ob_text.lock_scale = (True, True, True)
ob_text.lineart.crease_threshold = 0.0
_m = ob_text.modifiers.new('Subsurf', 'SUBSURF')
_m.uv_smooth = 'PRESERVE_CORNERS'
_m.quality = 1
_m.subdivision_type = 'SIMPLE'
_m.levels = 5
_m.render_levels = 1
_m.show_only_control_edges = False
_m = ob_text.modifiers.new('Shrinkwrap', 'SHRINKWRAP')
_m.wrap_method = 'PROJECT'
_m.target = ob_sphere
_m.offset = 0.01
_m.use_project_z = True
_m.use_negative_direction = True

# ---- collection membership
col_collection_1.objects.link(ob_sphere)
col_collection_1.objects.link(ob_text)

# ---- scene / render settings (as saved in the file)
scene.frame_start = 1; scene.frame_end = 250; scene.frame_set(1)
scene.render.engine = 'BLENDER_EEVEE_NEXT'
scene.render.resolution_percentage = 50
scene.render.dither_intensity = 0.0
scene.cycles.use_denoising = False
scene.cycles.samples = 128
scene.cycles.sampling_pattern = 'TABULATED_SOBOL'
scene.cycles.use_adaptive_sampling = False
scene.cycles.use_light_tree = False
scene.cycles.blur_glossy = 0.0
scene.cycles.sample_clamp_indirect = 0.0
scene.view_settings.view_transform = 'Standard'
bpy.context.view_layer.update()

# ---- added for rendering (the .blend has no active camera and no usable light): camera, sun + grey world if the file has none
cam_auto = bpy.data.cameras.new('AutoCamera')
cam_auto.lens = 50.0
cam_auto.sensor_width = 36.0
cam_auto.clip_end = 1000.0
ob_auto_camera = bpy.data.objects.new('AutoCamera', cam_auto)
scene.collection.objects.link(ob_auto_camera)
ob_auto_camera.location = (0.447451, -0.536941, 0.357961)
ob_auto_camera.rotation_euler = (1.09748, -7.21219e-08, 0.694738)
scene.camera = ob_auto_camera
light_auto_sun = bpy.data.lights.new('AutoSun', 'SUN')
light_auto_sun.energy = 3.0
light_auto_sun.angle = 0.0523599
ob_auto_sun = bpy.data.objects.new('AutoSun', light_auto_sun)
scene.collection.objects.link(ob_auto_sun)
ob_auto_sun.rotation_euler = (0.872665, 0.174533, 0.523599)
if scene.world is None:
    world_auto = bpy.data.worlds.new('AutoWorld')
    world_auto.color = (0.3, 0.3, 0.3)
    scene.world = world_auto
bpy.context.view_layer.update()
